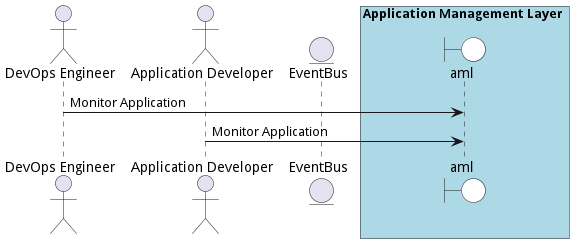

The diagram above was rendered by PlantUML. Its source (embedded in the PNG):
@startuml

actor "DevOps Engineer"

actor "Application Developer"


entity EventBus

box Application Management Layer #lightblue
    boundary aml #white
end box



"DevOps Engineer" -> aml: Monitor Application


"Application Developer" -> aml: Monitor Application



@enduml